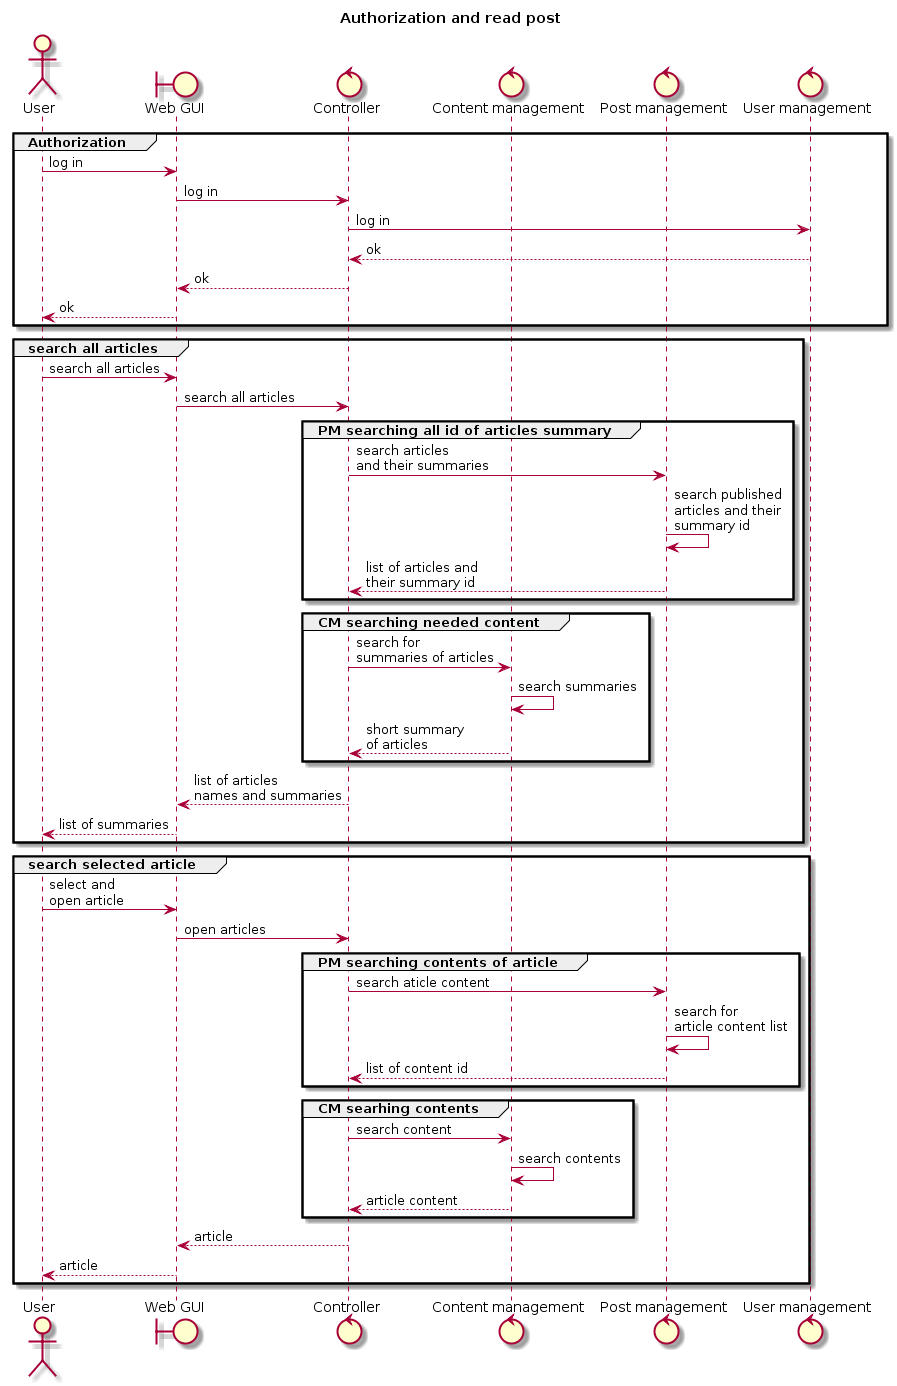

The diagram above was rendered by PlantUML. Its source (embedded in the PNG):
@startuml
title Authorization and read post

actor User
boundary "Web GUI" as UI
control "Controller" as Control
control "Content management" as CM
control "Post management" as PM
control "User management" as UM

group Authorization
    User -> UI : log in
    UI -> Control : log in
    Control -> UM : log in
    UM --> Control : ok
    Control --> UI : ok
    UI --> User : ok
end

group search all articles
    User -> UI : search all articles
    UI -> Control : search all articles
    group PM searching all id of articles summary
        Control -> PM : search articles\nand their summaries
        PM -> PM : search published\narticles and their\nsummary id
        PM --> Control : list of articles and\ntheir summary id
    end
    group CM searching needed content
        Control -> CM : search for\nsummaries of articles
        CM -> CM : search summaries
        CM --> Control : short summary\nof articles
    end
    Control --> UI : list of articles\nnames and summaries
    UI --> User : list of summaries
end

group search selected article
    User -> UI : select and\nopen article
    UI -> Control : open articles
    group PM searching contents of article
        Control -> PM : search aticle content
        PM -> PM : search for\narticle content list
        PM --> Control : list of content id
    end
    group CM searhing contents
        Control -> CM : search content
        CM -> CM : search contents
        CM --> Control : article content
    end
    Control --> UI : article
    UI --> User : article
end
@enduml